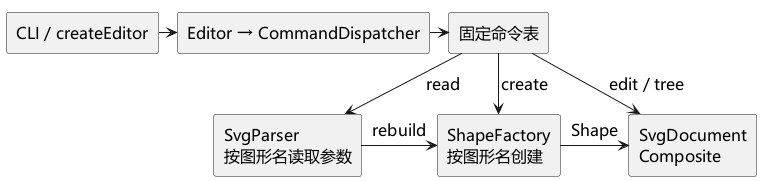

The diagram above was rendered by PlantUML. Its source (embedded in the PNG):
@startuml
!pragma layout smetana
skinparam shadowing false
skinparam defaultFontName Microsoft YaHei
skinparam defaultFontSize 16
rectangle "CLI / createEditor" as Host
rectangle "Editor → CommandDispatcher" as Editor
rectangle "固定命令表" as Commands
rectangle "SvgParser\n按图形名读取参数" as Parser
rectangle "ShapeFactory\n按图形名创建" as Factory
rectangle "SvgDocument\nComposite" as Doc
Host -right-> Editor
Editor -right-> Commands
Commands -down-> Parser : read
Commands -down-> Factory : create
Commands -down-> Doc : edit / tree
Parser -right-> Factory : rebuild
Factory -right-> Doc : Shape
@enduml